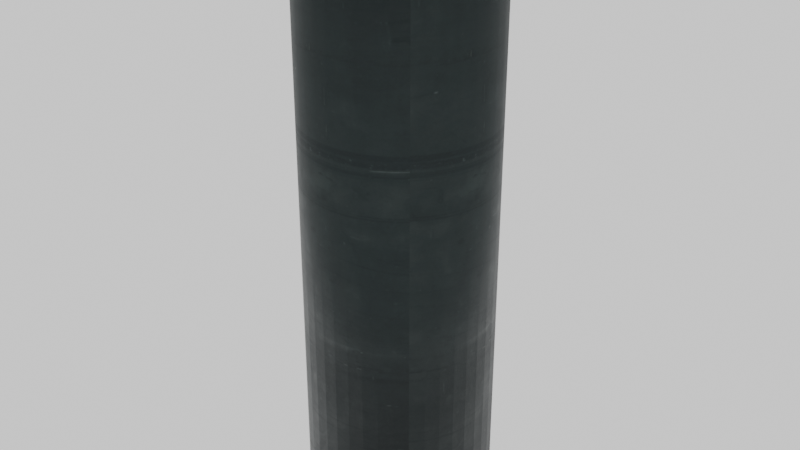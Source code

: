 # Source: containment_ram.blend  (saved by Blender 5.2.45; exported with 4.5.12 LTS)
import bpy
from mathutils import Matrix  # noqa: F401  (used for matrix-valued properties, if any)

bpy.ops.wm.read_factory_settings(use_empty=True)
scene = bpy.context.scene
scene.name = 'Scene'

# ---- images (referenced by path relative to the original .blend; pixels are not part of the script)
import os
ASSET_DIR = os.environ.get("B2B_ASSET_DIR", "")  # directory of the original .blend (textures are referenced by path, not embedded)
HERE = os.path.dirname(os.path.abspath(__file__))  # packed textures are extracted next to this script under _unpacked/

def load_image(name, relpath, width, height, colorspace="sRGB"):
    """Load a texture the original file referenced (path relative to the .blend, or extracted next to this script)."""
    p = next((c for c in (os.path.join(HERE, relpath), os.path.join(ASSET_DIR, relpath)) if relpath and os.path.exists(c)), "")
    if p:
        img = bpy.data.images.load(p, check_existing=True)
        img.name = name
    else:  # same state as the original file: an image datablock whose file is absent (Cycles renders it pink)
        img = bpy.data.images.new(name, width, height)
        img.source = "FILE"
        img.filepath = "//" + (relpath or name)
    img.colorspace_settings.name = colorspace
    return img
img_containment_worn_steel = load_image('containment_worn_steel', '_unpacked/containment_worn_steel.0df0f6ae.png', 2048, 2048, 'sRGB')
img_blue_metal_plate_surface_normal_001 = load_image('blue_metal_plate surface normal.001', '_unpacked/blue_metal_plate_normal.1c4835c3.png', 2048, 2048, 'Non-Color')
img_ram_base_color_atlas = load_image('ram base color atlas', '_unpacked/base_color.1fac8921.png', 1024, 1024, 'sRGB')
img_ram_normal_atlas = load_image('ram normal atlas', '_unpacked/normal.312def72.png', 1024, 1024, 'Non-Color')
img_containment_worn_steel_occlusion = load_image('containment_worn_steel occlusion', '_unpacked/occlusion_0.9dc4cd4e.png', 1024, 1024, 'Non-Color')
img_containment_worn_steel_orm = load_image('containment_worn_steel ORM', '_unpacked/orm_0.532fab62.png', 1024, 1024, 'Non-Color')

# ---- materials (node trees are filled in below, after node groups)
mat_containment_worn_steel = bpy.data.materials.new('containment_worn_steel')
mat_containment_worn_steel.use_backface_culling = True

# ---- node groups
ng_gltf_material_output = bpy.data.node_groups.new('glTF Material Output', 'ShaderNodeTree')
_s = ng_gltf_material_output.interface.new_socket(name='Occlusion', in_out='INPUT', socket_type='NodeSocketFloat')
_N = ng_gltf_material_output.nodes; _L = ng_gltf_material_output.links

# ---- material node trees
mat_containment_worn_steel.use_nodes = True; mat_containment_worn_steel.node_tree.nodes.clear()
_N = mat_containment_worn_steel.node_tree.nodes; _L = mat_containment_worn_steel.node_tree.links
n0 = _N.new('ShaderNodeBsdfPrincipled'); n0.name = 'Principled BSDF'; n0.location = (-200, 100)
n0.inputs[10].default_value = 0.005
n1 = _N.new('ShaderNodeOutputMaterial'); n1.name = 'Material Output'; n1.location = (200, 100)
n2 = _N.new('ShaderNodeTexImage'); n2.name = 'Image Texture'; n2.location = (0, 0)
n2.image = img_containment_worn_steel
n3 = _N.new('ShaderNodeTexImage'); n3.name = 'Image Texture.001'; n3.location = (0, 0)
n3.image = img_blue_metal_plate_surface_normal_001
n4 = _N.new('ShaderNodeNormalMap'); n4.name = 'Normal Map'; n4.location = (0, 0)
n4.width = 160
n4.inputs[0].default_value = 0.35
n5 = _N.new('ShaderNodeUVMap'); n5.name = 'UV Map'; n5.location = (0, 0)
n5.width = 160
n5.uv_map = 'SurfaceUV'
n6 = _N.new('ShaderNodeUVMap'); n6.name = 'UV Map.001'; n6.location = (0, 0)
n6.width = 160
n6.uv_map = 'SurfaceUV'
n7 = _N.new('ShaderNodeTexImage'); n7.name = 'Image Texture.002'; n7.location = (0, 0)
n7.image = img_ram_base_color_atlas
n8 = _N.new('ShaderNodeTexImage'); n8.name = 'Image Texture.003'; n8.location = (0, 0)
n8.image = img_ram_normal_atlas
n9 = _N.new('ShaderNodeNormalMap'); n9.name = 'Normal Map.001'; n9.location = (0, 0)
n9.width = 160
n10 = _N.new('ShaderNodeTexImage'); n10.name = 'Image Texture.004'; n10.location = (0, 0)
n10.image = img_containment_worn_steel_occlusion
n11 = _N.new('ShaderNodeTexImage'); n11.name = 'Image Texture.005'; n11.location = (0, 0)
n11.image = img_containment_worn_steel_orm
n12 = _N.new('ShaderNodeSeparateColor'); n12.name = 'Separate Color'; n12.location = (0, 0)
n13 = _N.new('ShaderNodeGroup'); n13.name = 'Group'; n13.location = (0, 0)
n13.node_tree = ng_gltf_material_output
_L.new(n0.outputs[0], n1.inputs[0])
_L.new(n3.outputs[0], n4.inputs[1])
_L.new(n5.outputs[0], n2.inputs[0])
_L.new(n6.outputs[0], n3.inputs[0])
_L.new(n7.outputs[0], n0.inputs[0])
_L.new(n8.outputs[0], n9.inputs[1])
_L.new(n9.outputs[0], n0.inputs[5])
_L.new(n11.outputs[0], n12.inputs[0])
_L.new(n12.outputs[1], n0.inputs[2])
_L.new(n12.outputs[2], n0.inputs[1])
_L.new(n12.outputs[0], n13.inputs[0])
n1.is_active_output = True

# ---- world
world_material_bake_world = bpy.data.worlds.new('Material bake world'); scene.world = world_material_bake_world
world_material_bake_world.use_nodes = True; world_material_bake_world.node_tree.nodes.clear()
_N = world_material_bake_world.node_tree.nodes; _L = world_material_bake_world.node_tree.links
n0 = _N.new('ShaderNodeBackground'); n0.name = 'Background'; n0.location = (-200, 100)
n0.inputs[0].default_value = (1.0, 1.0, 1.0, 1.0)
n1 = _N.new('ShaderNodeOutputWorld'); n1.name = 'World Output'; n1.location = (200, 100)
_L.new(n0.outputs[0], n1.inputs[0])
n1.is_active_output = True
world_material_bake_world.color = (1.0, 1.0, 1.0)
world_material_bake_world.light_settings.distance = 0.22

# ---- meshes
me_cylinder = bpy.data.meshes.new('Cylinder')
me_cylinder.from_pydata([(1.399e-08, -0.16, -0.5), (1.399e-08, -0.16, 0.5), (-0.02503, -0.158, -0.5), (-0.02503, -0.158, 0.5), (-0.04944, -0.1522, -0.5), (-0.04944, -0.1522, 0.5), (-0.07264, -0.1426, -0.5), (-0.07264, -0.1426, 0.5), (-0.09405, -0.1294, -0.5), (-0.09405, -0.1294, 0.5), (-0.1131, -0.1131, -0.5), (-0.1131, -0.1131, 0.5), (-0.1294, -0.09405, -0.5), (-0.1294, -0.09405, 0.5), (-0.1426, -0.07264, -0.5), (-0.1426, -0.07264, 0.5), (-0.1522, -0.04944, -0.5), (-0.1522, -0.04944, 0.5), (-0.158, -0.02503, -0.5), (-0.158, -0.02503, 0.5), (-0.16, -1.399e-08, -0.5), (-0.16, -1.399e-08, 0.5), (-0.158, 0.02503, -0.5), (-0.158, 0.02503, 0.5), (-0.1522, 0.04944, -0.5), (-0.1522, 0.04944, 0.5), (-0.1426, 0.07264, -0.5), (-0.1426, 0.07264, 0.5), (-0.1294, 0.09405, -0.5), (-0.1294, 0.09405, 0.5), (-0.1131, 0.1131, -0.5), (-0.1131, 0.1131, 0.5), (-0.09405, 0.1294, -0.5), (-0.09405, 0.1294, 0.5), (-0.07264, 0.1426, -0.5), (-0.07264, 0.1426, 0.5), (-0.04944, 0.1522, -0.5), (-0.04944, 0.1522, 0.5), (-0.02503, 0.158, -0.5), (-0.02503, 0.158, 0.5), (-1.399e-08, 0.16, -0.5), (-1.399e-08, 0.16, 0.5), (0.02503, 0.158, -0.5), (0.02503, 0.158, 0.5), (0.04944, 0.1522, -0.5), (0.04944, 0.1522, 0.5), (0.07264, 0.1426, -0.5), (0.07264, 0.1426, 0.5), (0.09405, 0.1294, -0.5), (0.09405, 0.1294, 0.5), (0.1131, 0.1131, -0.5), (0.1131, 0.1131, 0.5), (0.1294, 0.09405, -0.5), (0.1294, 0.09405, 0.5), (0.1426, 0.07264, -0.5), (0.1426, 0.07264, 0.5), (0.1522, 0.04944, -0.5), (0.1522, 0.04944, 0.5), (0.158, 0.02503, -0.5), (0.158, 0.02503, 0.5), (0.16, 1.399e-08, -0.5), (0.16, 1.399e-08, 0.5), (0.158, -0.02503, -0.5), (0.158, -0.02503, 0.5), (0.1522, -0.04944, -0.5), (0.1522, -0.04944, 0.5), (0.1426, -0.07264, -0.5), (0.1426, -0.07264, 0.5), (0.1294, -0.09405, -0.5), (0.1294, -0.09405, 0.5), (0.1131, -0.1131, -0.5), (0.1131, -0.1131, 0.5), (0.09405, -0.1294, -0.5), (0.09405, -0.1294, 0.5), (0.07264, -0.1426, -0.5), (0.07264, -0.1426, 0.5), (0.04944, -0.1522, -0.5), (0.04944, -0.1522, 0.5), (0.02503, -0.158, -0.5), (0.02503, -0.158, 0.5)], [], [(1, 2, 0), (3, 4, 2), (5, 6, 4), (7, 8, 6), (9, 10, 8), (11, 12, 10), (13, 14, 12), (15, 16, 14), (17, 18, 16), (19, 20, 18), (21, 22, 20), (23, 24, 22), (25, 26, 24), (27, 28, 26), (29, 30, 28), (31, 32, 30), (33, 34, 32), (35, 36, 34), (37, 38, 36), (39, 40, 38), (41, 42, 40), (43, 44, 42), (45, 46, 44), (47, 48, 46), (49, 50, 48), (51, 52, 50), (53, 54, 52), (55, 56, 54), (57, 58, 56), (59, 60, 58), (61, 62, 60), (63, 64, 62), (65, 66, 64), (67, 68, 66), (69, 70, 68), (71, 72, 70), (73, 74, 72), (75, 76, 74), (53, 21, 5), (77, 78, 76), (79, 0, 78), (30, 62, 78), (1, 3, 2), (3, 5, 4), (5, 7, 6), (7, 9, 8), (9, 11, 10), (11, 13, 12), (13, 15, 14), (15, 17, 16), (17, 19, 18), (19, 21, 20), (21, 23, 22), (23, 25, 24), (25, 27, 26), (27, 29, 28), (29, 31, 30), (31, 33, 32), (33, 35, 34), (35, 37, 36), (37, 39, 38), (39, 41, 40), (41, 43, 42), (43, 45, 44), (45, 47, 46), (47, 49, 48), (49, 51, 50), (51, 53, 52), (53, 55, 54), (55, 57, 56), (57, 59, 58), (59, 61, 60), (61, 63, 62), (63, 65, 64), (65, 67, 66), (67, 69, 68), (69, 71, 70), (71, 73, 72), (73, 75, 74), (75, 77, 76), (5, 3, 1), (1, 79, 77), (77, 75, 73), (73, 71, 69), (69, 67, 61), (67, 65, 61), (65, 63, 61), (61, 59, 57), (57, 55, 53), (53, 51, 45), (51, 49, 45), (49, 47, 45), (45, 43, 41), (41, 39, 37), (37, 35, 33), (33, 31, 29), (29, 27, 21), (27, 25, 21), (25, 23, 21), (21, 19, 17), (17, 15, 13), (13, 11, 5), (11, 9, 5), (9, 7, 5), (5, 1, 77), (77, 73, 5), (73, 69, 5), (61, 57, 53), (45, 41, 53), (41, 37, 53), (37, 33, 21), (33, 29, 21), (21, 17, 13), (69, 61, 53), (21, 13, 5), (5, 69, 53), (53, 37, 21), (77, 79, 78), (79, 1, 0), (78, 0, 6), (0, 2, 6), (2, 4, 6), (6, 8, 10), (10, 12, 14), (14, 16, 18), (18, 20, 14), (20, 22, 14), (22, 24, 30), (24, 26, 30), (26, 28, 30), (30, 32, 38), (32, 34, 38), (34, 36, 38), (38, 40, 46), (40, 42, 46), (42, 44, 46), (46, 48, 50), (50, 52, 54), (54, 56, 58), (58, 60, 54), (60, 62, 54), (62, 64, 70), (64, 66, 70), (66, 68, 70), (70, 72, 78), (72, 74, 78), (74, 76, 78), (6, 10, 78), (10, 14, 78), (46, 50, 62), (50, 54, 62), (14, 22, 30), (30, 38, 46), (62, 70, 78), (78, 14, 30), (30, 46, 62)])
me_cylinder.polygons.foreach_set('use_smooth', [1, 1, 1, 1, 1, 1, 1, 1, 1, 1, 1, 1, 1, 1, 1, 1, 1, 1, 1, 1, 1, 1, 1, 1, 1, 1, 1, 1, 1, 1, 1, 1, 1, 1, 1, 1, 1, 1, 0, 1, 1, 0, 1, 1, 1, 1, 1, 1, 1, 1, 1, 1, 1, 1, 1, 1, 1, 1, 1, 1, 1, 1, 1, 1, 1, 1, 1, 1, 1, 1, 1, 1, 1, 1, 1, 1, 1, 1, 1, 1, 0, 0, 0, 0, 0, 0, 0, 0, 0, 0, 0, 0, 0, 0, 0, 0, 0, 0, 0, 0, 0, 0, 0, 0, 0, 0, 0, 0, 0, 0, 0, 0, 0, 0, 0, 0, 0, 1, 1, 0, 0, 0, 0, 0, 0, 0, 0, 0, 0, 0, 0, 0, 0, 0, 0, 0, 0, 0, 0, 0, 0, 0, 0, 0, 0, 0, 0, 0, 0, 0, 0, 0, 0, 0, 0, 0])
_uv = me_cylinder.uv_layers.new(name='MaterialUV')
_uv.uv.foreach_set('vector', [0.5881, 0.002433, 0.6059, 0.8013, 0.5881, 0.8013, 0.6059, 0.002433, 0.625, 0.8013, 0.6059, 0.8013, 0.625, 0.002433, 0.6448, 0.8013, 0.625, 0.8013, 0.6448, 0.002433, 0.6649, 0.8013, 0.6448, 0.8013, 0.6649, 0.002433, 0.6847, 0.8013, 0.6649, 0.8013, 0.6847, 0.002433, 0.7038, 0.8013, 0.6847, 0.8013, 0.7038, 0.002433, 0.7216, 0.8013, 0.7038, 0.8013, 0.7216, 0.002433, 0.7379, 0.8013, 0.7216, 0.8013, 0.002433, 0.002433, 0.01662, 0.8013, 0.002433, 0.8013, 0.01662, 0.002433, 0.03284, 0.8013, 0.01662, 0.8013, 0.03284, 0.002433, 0.05071, 0.8013, 0.03284, 0.8013, 0.05071, 0.002433, 0.06979, 0.8013, 0.05071, 0.8013, 0.06979, 0.002433, 0.0896, 0.8013, 0.06979, 0.8013, 0.0896, 0.002433, 0.1097, 0.8013, 0.0896, 0.8013, 0.1097, 0.002433, 0.1295, 0.8013, 0.1097, 0.8013, 0.1295, 0.002433, 0.1485, 0.8013, 0.1295, 0.8013, 0.1485, 0.002433, 0.1664, 0.8013, 0.1485, 0.8013, 0.1664, 0.002433, 0.1826, 0.8013, 0.1664, 0.8013, 0.1875, 0.002433, 0.2017, 0.8013, 0.1875, 0.8013, 0.2017, 0.002433, 0.2179, 0.8013, 0.2017, 0.8013, 0.2179, 0.002433, 0.2358, 0.8013, 0.2179, 0.8013, 0.2358, 0.002433, 0.2549, 0.8013, 0.2358, 0.8013, 0.2549, 0.002433, 0.2747, 0.8013, 0.2549, 0.8013, 0.2747, 0.002433, 0.2947, 0.8013, 0.2747, 0.8013, 0.2947, 0.002433, 0.3145, 0.8013, 0.2947, 0.8013, 0.3145, 0.002433, 0.3336, 0.8013, 0.3145, 0.8013, 0.3336, 0.002433, 0.3515, 0.8013, 0.3336, 0.8013, 0.3515, 0.002433, 0.3677, 0.8013, 0.3515, 0.8013, 0.3726, 0.002433, 0.3868, 0.8013, 0.3726, 0.8013, 0.3868, 0.002433, 0.403, 0.8013, 0.3868, 0.8013, 0.403, 0.002433, 0.4209, 0.8013, 0.403, 0.8013, 0.4209, 0.002433, 0.4399, 0.8013, 0.4209, 0.8013, 0.4399, 0.002433, 0.4597, 0.8013, 0.4399, 0.8013, 0.4597, 0.002433, 0.4798, 0.8013, 0.4597, 0.8013, 0.4798, 0.002433, 0.4996, 0.8013, 0.4798, 0.8013, 0.4996, 0.002433, 0.5187, 0.8013, 0.4996, 0.8013, 0.5187, 0.002433, 0.5366, 0.8013, 0.5187, 0.8013, 0.5366, 0.002433, 0.5528, 0.8013, 0.5366, 0.8013, 0.8034, 0.2388, 0.8601, 0.002433, 0.9882, 0.08094, 0.5576, 0.002433, 0.5718, 0.8013, 0.5576, 0.8013, 0.5718, 0.002433, 0.5881, 0.8013, 0.5718, 0.8013, 0.7871, 0.4868, 0.8802, 0.2621, 0.9944, 0.3597, 0.5881, 0.002433, 0.6059, 0.002433, 0.6059, 0.8013, 0.6059, 0.002433, 0.625, 0.002433, 0.625, 0.8013, 0.625, 0.002433, 0.6448, 0.002433, 0.6448, 0.8013, 0.6448, 0.002433, 0.6649, 0.002433, 0.6649, 0.8013, 0.6649, 0.002433, 0.6847, 0.002433, 0.6847, 0.8013, 0.6847, 0.002433, 0.7038, 0.002433, 0.7038, 0.8013, 0.7038, 0.002433, 0.7216, 0.002433, 0.7216, 0.8013, 0.7216, 0.002433, 0.7379, 0.002433, 0.7379, 0.8013, 0.002433, 0.002433, 0.01662, 0.002433, 0.01662, 0.8013, 0.01662, 0.002433, 0.03284, 0.002433, 0.03284, 0.8013, 0.03284, 0.002433, 0.05071, 0.002433, 0.05071, 0.8013, 0.05071, 0.002433, 0.06979, 0.002433, 0.06979, 0.8013, 0.06979, 0.002433, 0.0896, 0.002433, 0.0896, 0.8013, 0.0896, 0.002433, 0.1097, 0.002433, 0.1097, 0.8013, 0.1097, 0.002433, 0.1295, 0.002433, 0.1295, 0.8013, 0.1295, 0.002433, 0.1485, 0.002433, 0.1485, 0.8013, 0.1485, 0.002433, 0.1664, 0.002433, 0.1664, 0.8013, 0.1664, 0.002433, 0.1826, 0.002433, 0.1826, 0.8013, 0.1875, 0.002433, 0.2017, 0.002433, 0.2017, 0.8013, 0.2017, 0.002433, 0.2179, 0.002433, 0.2179, 0.8013, 0.2179, 0.002433, 0.2358, 0.002433, 0.2358, 0.8013, 0.2358, 0.002433, 0.2549, 0.002433, 0.2549, 0.8013, 0.2549, 0.002433, 0.2747, 0.002433, 0.2747, 0.8013, 0.2747, 0.002433, 0.2947, 0.002433, 0.2947, 0.8013, 0.2947, 0.002433, 0.3145, 0.002433, 0.3145, 0.8013, 0.3145, 0.002433, 0.3336, 0.002433, 0.3336, 0.8013, 0.3336, 0.002433, 0.3515, 0.002433, 0.3515, 0.8013, 0.3515, 0.002433, 0.3677, 0.002433, 0.3677, 0.8013, 0.3726, 0.002433, 0.3868, 0.002433, 0.3868, 0.8013, 0.3868, 0.002433, 0.403, 0.002433, 0.403, 0.8013, 0.403, 0.002433, 0.4209, 0.002433, 0.4209, 0.8013, 0.4209, 0.002433, 0.4399, 0.002433, 0.4399, 0.8013, 0.4399, 0.002433, 0.4597, 0.002433, 0.4597, 0.8013, 0.4597, 0.002433, 0.4798, 0.002433, 0.4798, 0.8013, 0.4798, 0.002433, 0.4996, 0.002433, 0.4996, 0.8013, 0.4996, 0.002433, 0.5187, 0.002433, 0.5187, 0.8013, 0.5187, 0.002433, 0.5366, 0.002433, 0.5366, 0.8013, 0.5366, 0.002433, 0.5528, 0.002433, 0.5528, 0.8013, 0.9882, 0.08094, 0.9944, 0.1, 0.9976, 0.1198, 0.9976, 0.1198, 0.9976, 0.1399, 0.9944, 0.1597, 0.9944, 0.1597, 0.9882, 0.1788, 0.9791, 0.1966, 0.9791, 0.1966, 0.9673, 0.2129, 0.9532, 0.2271, 0.9532, 0.2271, 0.9369, 0.2388, 0.8802, 0.2573, 0.9369, 0.2388, 0.9191, 0.2479, 0.8802, 0.2573, 0.9191, 0.2479, 0.9, 0.2541, 0.8802, 0.2573, 0.8802, 0.2573, 0.8601, 0.2573, 0.8403, 0.2541, 0.8403, 0.2541, 0.8212, 0.2479, 0.8034, 0.2388, 0.8034, 0.2388, 0.7871, 0.2271, 0.7521, 0.1788, 0.7871, 0.2271, 0.7729, 0.2129, 0.7521, 0.1788, 0.7729, 0.2129, 0.7612, 0.1966, 0.7521, 0.1788, 0.7521, 0.1788, 0.7459, 0.1597, 0.7427, 0.1399, 0.7427, 0.1399, 0.7427, 0.1198, 0.7459, 0.1, 0.7459, 0.1, 0.7521, 0.08094, 0.7612, 0.06307, 0.7612, 0.06307, 0.7729, 0.04685, 0.7871, 0.03266, 0.7871, 0.03266, 0.8034, 0.02087, 0.8601, 0.002433, 0.8034, 0.02087, 0.8212, 0.01177, 0.8601, 0.002433, 0.8212, 0.01177, 0.8403, 0.00557, 0.8601, 0.002433, 0.8601, 0.002433, 0.8802, 0.002433, 0.9, 0.00557, 0.9, 0.00557, 0.9191, 0.01177, 0.9369, 0.02087, 0.9369, 0.02087, 0.9532, 0.03266, 0.9882, 0.08094, 0.9532, 0.03266, 0.9673, 0.04685, 0.9882, 0.08094, 0.9673, 0.04685, 0.9791, 0.06307, 0.9882, 0.08094, 0.9882, 0.08094, 0.9976, 0.1198, 0.9944, 0.1597, 0.9944, 0.1597, 0.9791, 0.1966, 0.9882, 0.08094, 0.9791, 0.1966, 0.9532, 0.2271, 0.9882, 0.08094, 0.8802, 0.2573, 0.8403, 0.2541, 0.8034, 0.2388, 0.7521, 0.1788, 0.7427, 0.1399, 0.8034, 0.2388, 0.7427, 0.1399, 0.7459, 0.1, 0.8034, 0.2388, 0.7459, 0.1, 0.7612, 0.06307, 0.8601, 0.002433, 0.7612, 0.06307, 0.7871, 0.03266, 0.8601, 0.002433, 0.8601, 0.002433, 0.9, 0.00557, 0.9369, 0.02087, 0.9532, 0.2271, 0.8802, 0.2573, 0.8034, 0.2388, 0.8601, 0.002433, 0.9369, 0.02087, 0.9882, 0.08094, 0.9882, 0.08094, 0.9532, 0.2271, 0.8034, 0.2388, 0.8034, 0.2388, 0.7459, 0.1, 0.8601, 0.002433, 0.5576, 0.002433, 0.5718, 0.002433, 0.5718, 0.8013, 0.5718, 0.002433, 0.5881, 0.002433, 0.5881, 0.8013, 0.9944, 0.3597, 0.9976, 0.3795, 0.9882, 0.4385, 0.9976, 0.3795, 0.9976, 0.3996, 0.9882, 0.4385, 0.9976, 0.3996, 0.9944, 0.4194, 0.9882, 0.4385, 0.9882, 0.4385, 0.9791, 0.4564, 0.9673, 0.4726, 0.9673, 0.4726, 0.9532, 0.4868, 0.9369, 0.4986, 0.9369, 0.4986, 0.9191, 0.5077, 0.9, 0.5139, 0.9, 0.5139, 0.8802, 0.517, 0.9369, 0.4986, 0.8802, 0.517, 0.8601, 0.517, 0.9369, 0.4986, 0.8601, 0.517, 0.8403, 0.5139, 0.7871, 0.4868, 0.8403, 0.5139, 0.8212, 0.5077, 0.7871, 0.4868, 0.8212, 0.5077, 0.8034, 0.4986, 0.7871, 0.4868, 0.7871, 0.4868, 0.7729, 0.4726, 0.7459, 0.4194, 0.7729, 0.4726, 0.7612, 0.4564, 0.7459, 0.4194, 0.7612, 0.4564, 0.7521, 0.4385, 0.7459, 0.4194, 0.7459, 0.4194, 0.7427, 0.3996, 0.7521, 0.3407, 0.7427, 0.3996, 0.7427, 0.3795, 0.7521, 0.3407, 0.7427, 0.3795, 0.7459, 0.3597, 0.7521, 0.3407, 0.7521, 0.3407, 0.7612, 0.3228, 0.7729, 0.3066, 0.7729, 0.3066, 0.7871, 0.2924, 0.8034, 0.2806, 0.8034, 0.2806, 0.8212, 0.2715, 0.8403, 0.2653, 0.8403, 0.2653, 0.8601, 0.2621, 0.8034, 0.2806, 0.8601, 0.2621, 0.8802, 0.2621, 0.8034, 0.2806, 0.8802, 0.2621, 0.9, 0.2653, 0.9532, 0.2924, 0.9, 0.2653, 0.9191, 0.2715, 0.9532, 0.2924, 0.9191, 0.2715, 0.9369, 0.2806, 0.9532, 0.2924, 0.9532, 0.2924, 0.9673, 0.3066, 0.9944, 0.3597, 0.9673, 0.3066, 0.9791, 0.3228, 0.9944, 0.3597, 0.9791, 0.3228, 0.9882, 0.3407, 0.9944, 0.3597, 0.9882, 0.4385, 0.9673, 0.4726, 0.9944, 0.3597, 0.9673, 0.4726, 0.9369, 0.4986, 0.9944, 0.3597, 0.7521, 0.3407, 0.7729, 0.3066, 0.8802, 0.2621, 0.7729, 0.3066, 0.8034, 0.2806, 0.8802, 0.2621, 0.9369, 0.4986, 0.8601, 0.517, 0.7871, 0.4868, 0.7871, 0.4868, 0.7459, 0.4194, 0.7521, 0.3407, 0.8802, 0.2621, 0.9532, 0.2924, 0.9944, 0.3597, 0.9944, 0.3597, 0.9369, 0.4986, 0.7871, 0.4868, 0.7871, 0.4868, 0.7521, 0.3407, 0.8802, 0.2621])
me_cylinder.materials.append(mat_containment_worn_steel)
me_cylinder.update()

# ---- objects
ob_containment_ram___containment_worn_steel = bpy.data.objects.new('containment_ram / containment_worn_steel', me_cylinder)

# ---- transforms, parenting, visibility, modifiers, constraints
ob_containment_ram___containment_worn_steel.location = (0.0, 0.0, 0.5)
ob_containment_ram___containment_worn_steel.rotation_mode = 'QUATERNION'
ob_containment_ram___containment_worn_steel.rotation_quaternion = (1.0, 0.0, 0.0, 0.0)

# ---- collection membership
scene.collection.objects.link(ob_containment_ram___containment_worn_steel)

# ---- scene / render settings (as saved in the file)
scene.frame_start = 1; scene.frame_end = 250; scene.frame_set(1)
scene.render.engine = 'CYCLES'
scene.render.bake_bias = 0.0
scene.render.bake_samples = 0
scene.render.compositor_device = 'GPU'
scene.cycles.samples = 32
scene.cycles.seed = 20261009
scene.eevee.use_volume_custom_range = False
scene.eevee.fast_gi_thickness_near = 0.1
scene.eevee.fast_gi_thickness_far = 0.0
scene.eevee.ray_tracing_options.screen_trace_thickness = 0.1
bpy.context.view_layer.update()

# ---- added for rendering (the .blend has no active camera): camera
cam_auto = bpy.data.cameras.new('AutoCamera')
cam_auto.lens = 50.0
cam_auto.sensor_width = 36.0
cam_auto.clip_end = 1000.0
ob_auto_camera = bpy.data.objects.new('AutoCamera', cam_auto)
scene.collection.objects.link(ob_auto_camera)
ob_auto_camera.location = (1.01556, -1.21867, 1.31245)
ob_auto_camera.rotation_euler = (1.09748, -7.21219e-08, 0.694738)
scene.camera = ob_auto_camera
bpy.context.view_layer.update()
